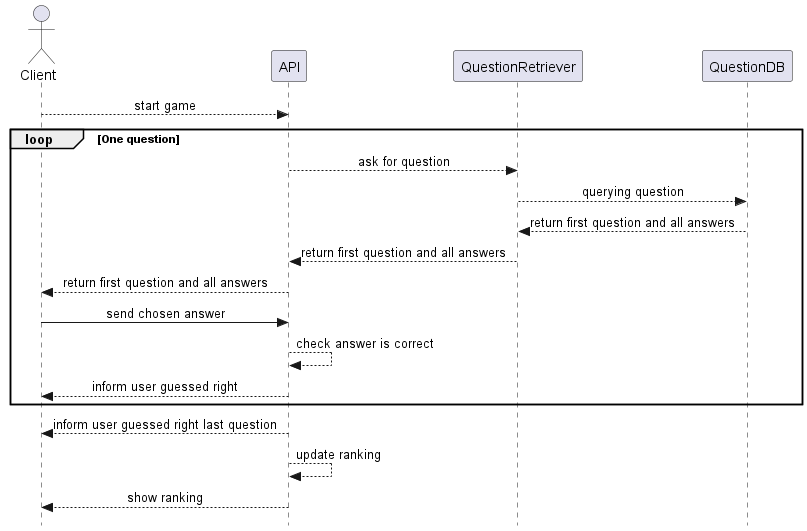

The diagram above was rendered by PlantUML. Its source (embedded in the PNG):
@startuml Game's life cycle

actor Client

skinparam Style strictuml
skinparam SequenceMessageAlignment center

Client --> API : start game
loop One question
  API --> QuestionRetriever         : ask for question
  QuestionRetriever --> QuestionDB  : querying question

  QuestionDB --> QuestionRetriever  : return first question and all answers
  QuestionRetriever --> API         : return first question and all answers

  API --> Client : return first question and all answers
  Client -> API  : send chosen answer
  API --> API    : check answer is correct
  API --> Client : inform user guessed right
end loop One question


API --> Client : inform user guessed right last question
API --> API    : update ranking
API --> Client : show ranking

@enduml